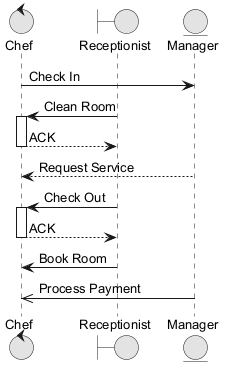

The diagram above was rendered by PlantUML. Its source (embedded in the PNG):
@startuml
skinparam monochrome true
skinparam defaultFontSize 13
control "Chef" as C
boundary "Receptionist" as R
entity "Manager" as M
C -> M : Check In
R -> C : Clean Room
activate C
C --> R : ACK
deactivate C
M --> C : Request Service
R -> C : Check Out
activate C
C --> R : ACK
deactivate C
R -> C : Book Room
M ->> C : Process Payment
@enduml